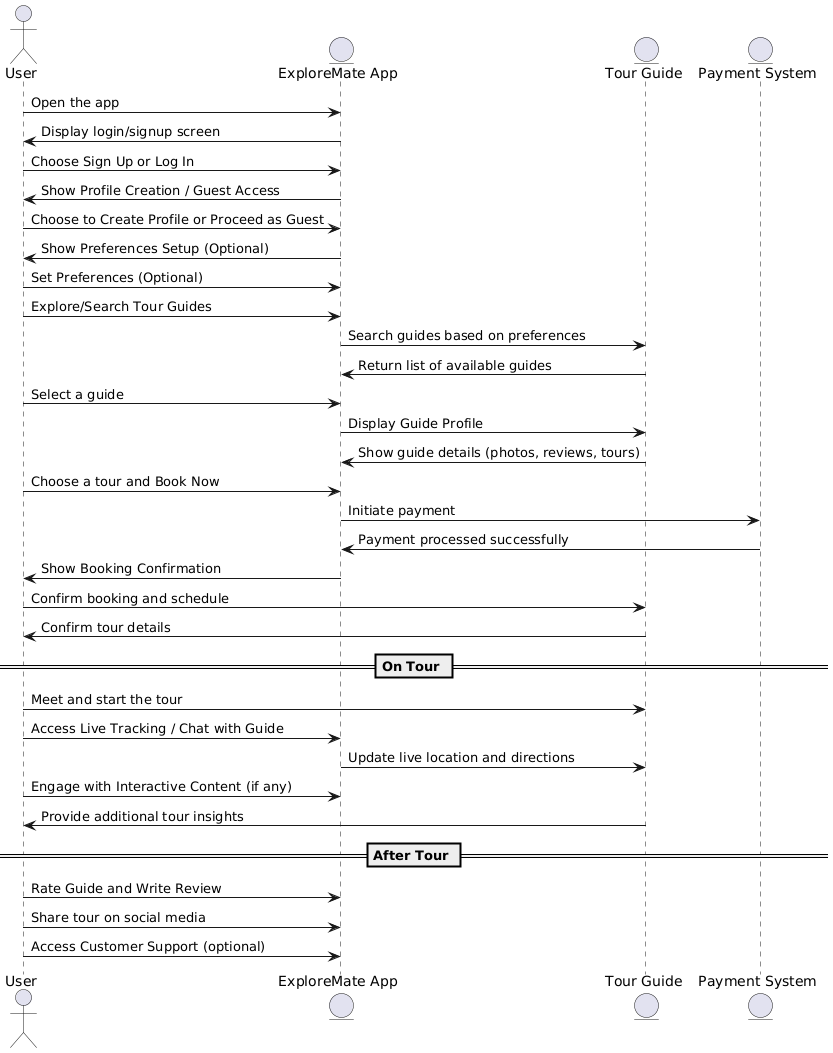

The diagram above was rendered by PlantUML. Its source (embedded in the PNG):
@startuml
actor User
entity "ExploreMate App" as App
entity "Tour Guide" as Guide
entity "Payment System" as Payment

User -> App : Open the app
App -> User : Display login/signup screen
User -> App : Choose Sign Up or Log In
App -> User : Show Profile Creation / Guest Access
User -> App : Choose to Create Profile or Proceed as Guest
App -> User : Show Preferences Setup (Optional)
User -> App : Set Preferences (Optional)
User -> App : Explore/Search Tour Guides
App -> Guide : Search guides based on preferences
Guide -> App : Return list of available guides
User -> App : Select a guide
App -> Guide : Display Guide Profile
Guide -> App : Show guide details (photos, reviews, tours)
User -> App : Choose a tour and Book Now
App -> Payment : Initiate payment
Payment -> App : Payment processed successfully
App -> User : Show Booking Confirmation
User -> Guide : Confirm booking and schedule
Guide -> User : Confirm tour details

== On Tour ==
User -> Guide : Meet and start the tour
User -> App : Access Live Tracking / Chat with Guide
App -> Guide : Update live location and directions
User -> App : Engage with Interactive Content (if any)
Guide -> User : Provide additional tour insights

== After Tour ==
User -> App : Rate Guide and Write Review
User -> App : Share tour on social media
User -> App : Access Customer Support (optional)
@enduml